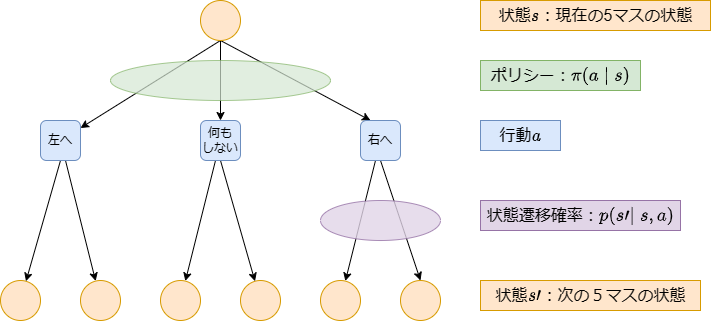

The diagram above was exported from draw.io. Its source (the exported page's mxGraphModel, read from the mxfile embedded in the PNG):
<mxGraphModel dx="739" dy="509" grid="1" gridSize="10" guides="1" tooltips="1" connect="1" arrows="1" fold="1" page="1" pageScale="1" pageWidth="827" pageHeight="1169" math="1" shadow="0">
  <root>
    <mxCell id="WIyWlLk6GJQsqaUBKTNV-0" />
    <mxCell id="WIyWlLk6GJQsqaUBKTNV-1" parent="WIyWlLk6GJQsqaUBKTNV-0" />
    <mxCell id="HoBvqC8m5il9rV-LheqK-21" style="edgeStyle=orthogonalEdgeStyle;rounded=0;orthogonalLoop=1;jettySize=auto;html=1;exitX=0.5;exitY=1;exitDx=0;exitDy=0;" parent="WIyWlLk6GJQsqaUBKTNV-1" source="HoBvqC8m5il9rV-LheqK-3" target="HoBvqC8m5il9rV-LheqK-18" edge="1">
      <mxGeometry relative="1" as="geometry" />
    </mxCell>
    <mxCell id="HoBvqC8m5il9rV-LheqK-22" style="rounded=0;orthogonalLoop=1;jettySize=auto;html=1;exitX=0.5;exitY=1;exitDx=0;exitDy=0;entryX=0.25;entryY=0;entryDx=0;entryDy=0;" parent="WIyWlLk6GJQsqaUBKTNV-1" source="HoBvqC8m5il9rV-LheqK-3" target="HoBvqC8m5il9rV-LheqK-19" edge="1">
      <mxGeometry relative="1" as="geometry" />
    </mxCell>
    <mxCell id="HoBvqC8m5il9rV-LheqK-29" style="rounded=0;orthogonalLoop=1;jettySize=auto;html=1;exitX=0.5;exitY=1;exitDx=0;exitDy=0;" parent="WIyWlLk6GJQsqaUBKTNV-1" source="HoBvqC8m5il9rV-LheqK-3" target="HoBvqC8m5il9rV-LheqK-17" edge="1">
      <mxGeometry relative="1" as="geometry" />
    </mxCell>
    <mxCell id="HoBvqC8m5il9rV-LheqK-3" value="" style="ellipse;whiteSpace=wrap;html=1;aspect=fixed;fillColor=#ffe6cc;strokeColor=#d79b00;" parent="WIyWlLk6GJQsqaUBKTNV-1" vertex="1">
      <mxGeometry x="240" y="40" width="40" height="40" as="geometry" />
    </mxCell>
    <mxCell id="HoBvqC8m5il9rV-LheqK-8" value="" style="ellipse;whiteSpace=wrap;html=1;aspect=fixed;fillColor=#ffe6cc;strokeColor=#d79b00;" parent="WIyWlLk6GJQsqaUBKTNV-1" vertex="1">
      <mxGeometry x="440" y="320" width="40" height="40" as="geometry" />
    </mxCell>
    <mxCell id="HoBvqC8m5il9rV-LheqK-10" value="" style="ellipse;whiteSpace=wrap;html=1;aspect=fixed;fillColor=#ffe6cc;strokeColor=#d79b00;" parent="WIyWlLk6GJQsqaUBKTNV-1" vertex="1">
      <mxGeometry x="280" y="320" width="40" height="40" as="geometry" />
    </mxCell>
    <mxCell id="HoBvqC8m5il9rV-LheqK-12" value="" style="ellipse;whiteSpace=wrap;html=1;aspect=fixed;fillColor=#ffe6cc;strokeColor=#d79b00;" parent="WIyWlLk6GJQsqaUBKTNV-1" vertex="1">
      <mxGeometry x="40" y="320" width="40" height="40" as="geometry" />
    </mxCell>
    <mxCell id="HoBvqC8m5il9rV-LheqK-23" style="rounded=0;orthogonalLoop=1;jettySize=auto;html=1;exitX=0.5;exitY=1;exitDx=0;exitDy=0;" parent="WIyWlLk6GJQsqaUBKTNV-1" source="HoBvqC8m5il9rV-LheqK-17" target="HoBvqC8m5il9rV-LheqK-12" edge="1">
      <mxGeometry relative="1" as="geometry" />
    </mxCell>
    <mxCell id="0rTaJcQ4XzvqgWAvDHR1-5" style="rounded=0;orthogonalLoop=1;jettySize=auto;html=1;" edge="1" parent="WIyWlLk6GJQsqaUBKTNV-1" source="HoBvqC8m5il9rV-LheqK-17" target="0rTaJcQ4XzvqgWAvDHR1-1">
      <mxGeometry relative="1" as="geometry" />
    </mxCell>
    <mxCell id="HoBvqC8m5il9rV-LheqK-17" value="左へ" style="rounded=1;whiteSpace=wrap;html=1;fillColor=#dae8fc;strokeColor=#6c8ebf;" parent="WIyWlLk6GJQsqaUBKTNV-1" vertex="1">
      <mxGeometry x="80" y="160" width="40" height="40" as="geometry" />
    </mxCell>
    <mxCell id="HoBvqC8m5il9rV-LheqK-25" style="rounded=0;orthogonalLoop=1;jettySize=auto;html=1;exitX=0.5;exitY=1;exitDx=0;exitDy=0;" parent="WIyWlLk6GJQsqaUBKTNV-1" source="HoBvqC8m5il9rV-LheqK-18" target="HoBvqC8m5il9rV-LheqK-10" edge="1">
      <mxGeometry relative="1" as="geometry" />
    </mxCell>
    <mxCell id="0rTaJcQ4XzvqgWAvDHR1-4" style="rounded=0;orthogonalLoop=1;jettySize=auto;html=1;" edge="1" parent="WIyWlLk6GJQsqaUBKTNV-1" source="HoBvqC8m5il9rV-LheqK-18" target="0rTaJcQ4XzvqgWAvDHR1-2">
      <mxGeometry relative="1" as="geometry" />
    </mxCell>
    <mxCell id="HoBvqC8m5il9rV-LheqK-18" value="何も&lt;br&gt;しない" style="rounded=1;whiteSpace=wrap;html=1;fillColor=#dae8fc;strokeColor=#6c8ebf;" parent="WIyWlLk6GJQsqaUBKTNV-1" vertex="1">
      <mxGeometry x="240" y="160" width="40" height="40" as="geometry" />
    </mxCell>
    <mxCell id="HoBvqC8m5il9rV-LheqK-27" style="rounded=0;orthogonalLoop=1;jettySize=auto;html=1;exitX=0.5;exitY=1;exitDx=0;exitDy=0;entryX=0.5;entryY=0;entryDx=0;entryDy=0;" parent="WIyWlLk6GJQsqaUBKTNV-1" source="HoBvqC8m5il9rV-LheqK-19" target="HoBvqC8m5il9rV-LheqK-8" edge="1">
      <mxGeometry relative="1" as="geometry" />
    </mxCell>
    <mxCell id="0rTaJcQ4XzvqgWAvDHR1-6" style="rounded=0;orthogonalLoop=1;jettySize=auto;html=1;" edge="1" parent="WIyWlLk6GJQsqaUBKTNV-1" source="HoBvqC8m5il9rV-LheqK-19" target="0rTaJcQ4XzvqgWAvDHR1-3">
      <mxGeometry relative="1" as="geometry" />
    </mxCell>
    <mxCell id="HoBvqC8m5il9rV-LheqK-19" value="右へ" style="rounded=1;whiteSpace=wrap;html=1;fillColor=#dae8fc;strokeColor=#6c8ebf;" parent="WIyWlLk6GJQsqaUBKTNV-1" vertex="1">
      <mxGeometry x="400" y="160" width="40" height="40" as="geometry" />
    </mxCell>
    <mxCell id="HoBvqC8m5il9rV-LheqK-30" value="&lt;font style=&quot;font-size: 16px;&quot;&gt;状態`s`：現在の5マスの状態&lt;br&gt;&lt;/font&gt;" style="text;html=1;align=center;verticalAlign=middle;resizable=0;points=[];autosize=1;strokeColor=#d79b00;fillColor=#ffe6cc;" parent="WIyWlLk6GJQsqaUBKTNV-1" vertex="1">
      <mxGeometry x="520" y="40" width="230" height="30" as="geometry" />
    </mxCell>
    <mxCell id="HoBvqC8m5il9rV-LheqK-31" value="&lt;font style=&quot;font-size: 16px;&quot;&gt;状態`s'`：次の５マスの状態&lt;/font&gt;" style="text;html=1;align=center;verticalAlign=middle;resizable=0;points=[];autosize=1;strokeColor=#d79b00;fillColor=#ffe6cc;" parent="WIyWlLk6GJQsqaUBKTNV-1" vertex="1">
      <mxGeometry x="520" y="320" width="220" height="30" as="geometry" />
    </mxCell>
    <mxCell id="HoBvqC8m5il9rV-LheqK-32" value="&lt;font style=&quot;font-size: 16px;&quot;&gt;行動`a`&lt;/font&gt;" style="text;html=1;align=center;verticalAlign=middle;resizable=0;points=[];autosize=1;strokeColor=#6c8ebf;fillColor=#dae8fc;" parent="WIyWlLk6GJQsqaUBKTNV-1" vertex="1">
      <mxGeometry x="520" y="160" width="80" height="30" as="geometry" />
    </mxCell>
    <mxCell id="HoBvqC8m5il9rV-LheqK-33" value="" style="ellipse;whiteSpace=wrap;html=1;fillColor=#d5e8d4;strokeColor=#82b366;opacity=70;" parent="WIyWlLk6GJQsqaUBKTNV-1" vertex="1">
      <mxGeometry x="150" y="100" width="220" height="40" as="geometry" />
    </mxCell>
    <mxCell id="HoBvqC8m5il9rV-LheqK-34" value="" style="ellipse;whiteSpace=wrap;html=1;fillColor=#e1d5e7;strokeColor=#9673a6;opacity=80;" parent="WIyWlLk6GJQsqaUBKTNV-1" vertex="1">
      <mxGeometry x="360" y="240" width="120" height="40" as="geometry" />
    </mxCell>
    <mxCell id="HoBvqC8m5il9rV-LheqK-37" value="&lt;font style=&quot;font-size: 16px;&quot;&gt;ポリシー：`\pi(a|s)`&lt;br&gt;&lt;/font&gt;" style="text;html=1;align=center;verticalAlign=middle;resizable=0;points=[];autosize=1;strokeColor=#82b366;fillColor=#d5e8d4;" parent="WIyWlLk6GJQsqaUBKTNV-1" vertex="1">
      <mxGeometry x="520" y="100" width="160" height="30" as="geometry" />
    </mxCell>
    <mxCell id="HoBvqC8m5il9rV-LheqK-38" value="&lt;font style=&quot;font-size: 16px;&quot;&gt;状態遷移確率：`p(s'|s,a)`&lt;/font&gt;" style="text;html=1;align=center;verticalAlign=middle;resizable=0;points=[];autosize=1;strokeColor=#9673a6;fillColor=#e1d5e7;" parent="WIyWlLk6GJQsqaUBKTNV-1" vertex="1">
      <mxGeometry x="520" y="240" width="200" height="30" as="geometry" />
    </mxCell>
    <mxCell id="0rTaJcQ4XzvqgWAvDHR1-1" value="" style="ellipse;whiteSpace=wrap;html=1;aspect=fixed;fillColor=#ffe6cc;strokeColor=#d79b00;" vertex="1" parent="WIyWlLk6GJQsqaUBKTNV-1">
      <mxGeometry x="120" y="320" width="40" height="40" as="geometry" />
    </mxCell>
    <mxCell id="0rTaJcQ4XzvqgWAvDHR1-2" value="" style="ellipse;whiteSpace=wrap;html=1;aspect=fixed;fillColor=#ffe6cc;strokeColor=#d79b00;" vertex="1" parent="WIyWlLk6GJQsqaUBKTNV-1">
      <mxGeometry x="200" y="320" width="40" height="40" as="geometry" />
    </mxCell>
    <mxCell id="0rTaJcQ4XzvqgWAvDHR1-3" value="" style="ellipse;whiteSpace=wrap;html=1;aspect=fixed;fillColor=#ffe6cc;strokeColor=#d79b00;" vertex="1" parent="WIyWlLk6GJQsqaUBKTNV-1">
      <mxGeometry x="360" y="320" width="40" height="40" as="geometry" />
    </mxCell>
  </root>
</mxGraphModel>